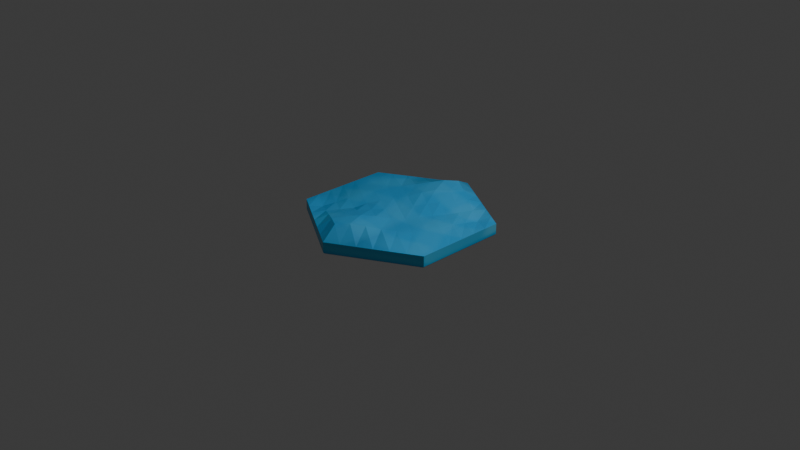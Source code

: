 # Source: ocean.blend  (saved by Blender 4.4.32; exported with 4.5.12 LTS)
import bpy
from mathutils import Matrix  # noqa: F401  (used for matrix-valued properties, if any)

bpy.ops.wm.read_factory_settings(use_empty=True)
scene = bpy.context.scene
scene.name = 'Scene'

# ---- collections
col_collection = bpy.data.collections.new('Collection'); scene.collection.children.link(col_collection)

# ---- images (referenced by path relative to the original .blend; pixels are not part of the script)
import os
ASSET_DIR = os.environ.get("B2B_ASSET_DIR", "")  # directory of the original .blend (textures are referenced by path, not embedded)
HERE = os.path.dirname(os.path.abspath(__file__))  # packed textures are extracted next to this script under _unpacked/

def load_image(name, relpath, width, height, colorspace="sRGB"):
    """Load a texture the original file referenced (path relative to the .blend, or extracted next to this script)."""
    p = next((c for c in (os.path.join(HERE, relpath), os.path.join(ASSET_DIR, relpath)) if relpath and os.path.exists(c)), "")
    if p:
        img = bpy.data.images.load(p, check_existing=True)
        img.name = name
    else:  # same state as the original file: an image datablock whose file is absent (Cycles renders it pink)
        img = bpy.data.images.new(name, width, height)
        img.source = "FILE"
        img.filepath = "//" + (relpath or name)
    img.colorspace_settings.name = colorspace
    return img
img_cylinder_base_color = load_image('Cylinder Base Color', '_unpacked/Cylinder_Base_Color.a022b3ce.png', 1024, 1024, 'sRGB')

# ---- materials (node trees are filled in below, after node groups)
mat_material = bpy.data.materials.new('Material')

# ---- material node trees
mat_material.use_nodes = True; mat_material.node_tree.nodes.clear()
_N = mat_material.node_tree.nodes; _L = mat_material.node_tree.links
n0 = _N.new('ShaderNodeBsdfPrincipled'); n0.name = 'Principled BSDF'; n0.location = (10, 300)
n1 = _N.new('ShaderNodeOutputMaterial'); n1.name = 'Material Output'; n1.location = (300, 300)
n2 = _N.new('ShaderNodeTexImage'); n2.name = 'Image Texture'; n2.location = (-280, 280)
n2.image = img_cylinder_base_color
_L.new(n0.outputs[0], n1.inputs[0])
_L.new(n2.outputs[0], n0.inputs[0])
n1.is_active_output = True

# ---- world
world_world = bpy.data.worlds.new('World'); scene.world = world_world
world_world.use_nodes = True; world_world.node_tree.nodes.clear()
_N = world_world.node_tree.nodes; _L = world_world.node_tree.links
n0 = _N.new('ShaderNodeOutputWorld'); n0.name = 'World Output'; n0.location = (300, 300)
n1 = _N.new('ShaderNodeBackground'); n1.name = 'Background'; n1.location = (10, 300)
n1.inputs[0].default_value = (0.05088, 0.05088, 0.05088, 1.0)
_L.new(n1.outputs[0], n0.inputs[0])
n0.is_active_output = True
world_world.color = (0.05088, 0.05088, 0.05088)
world_world.sun_shadow_jitter_overblur = 0.0

# ---- cameras
cam_camera = bpy.data.cameras.new('Camera')
cam_camera.clip_end = 100.0
cam_camera.ortho_scale = 7.314

# ---- lights
light_light = bpy.data.lights.new('Light', 'POINT')
light_light.energy = 1000.0
light_light.shadow_soft_size = 0.1

# ---- meshes
me_cylinder_001 = bpy.data.meshes.new('Cylinder.001')
me_cylinder_001.from_pydata([(0.866, 0.5, 0.08583), (0.0, 1.0, 0.08583), (0.866, -0.5, 0.08583), (5.993e-20, -1.0, 0.08583), (-0.866, -0.5, 0.08583), (-0.866, 0.5, 0.08583), (-4.657e-10, 0.9823, -0.04275), (0.0, 1.0, -0.02739), (0.866, 0.5, -0.02739), (0.8507, 0.4911, -0.04275), (0.866, -0.5, -0.02739), (0.8507, -0.4911, -0.04275), (0.0, -1.0, -0.02739), (4.657e-10, -0.9823, -0.04275), (-0.866, -0.5, -0.02739), (-0.8507, -0.4911, -0.04275), (-0.866, 0.5, -0.02739), (-0.8507, 0.4911, -0.04275), (0.7217, 0.5833, 0.08583), (0.5774, 0.6667, 0.08583), (0.433, 0.75, 0.08583), (0.2887, 0.8333, 0.08583), (0.1443, 0.9167, 0.08583), (0.866, -0.3333, 0.08583), (0.866, -0.1667, 0.08583), (0.866, 1.49e-08, 0.08583), (0.866, 0.1667, 0.08583), (0.866, 0.3333, 0.08583), (0.1443, -0.9167, 0.08583), (0.2887, -0.8333, 0.08583), (0.433, -0.75, 0.08583), (0.5774, -0.6667, 0.08583), (0.7217, -0.5833, 0.08583), (-0.7217, -0.5833, 0.08583), (-0.5774, -0.6667, 0.08583), (-0.433, -0.75, 0.08583), (-0.2887, -0.8333, 0.08583), (-0.1443, -0.9167, 0.08583), (-0.866, 0.3333, 0.08583), (-0.866, 0.1667, 0.08583), (-0.866, -1.49e-08, 0.08583), (-0.866, -0.1667, 0.08583), (-0.866, -0.3333, 0.08583), (-0.1443, 0.9167, 0.08583), (-0.2887, 0.8333, 0.08583), (-0.433, 0.75, 0.08583), (-0.5774, 0.6667, 0.08583), (-0.7217, 0.5833, 0.08583), (0.0551, 0.8015, 0.1913), (0.2132, 0.7102, 0.1703), (0.3608, 0.625, 0.1347), (0.5113, 0.5381, 0.09378), (0.6666, 0.4485, 0.05822), (-0.04811, 0.6944, 0.1985), (0.1505, 0.5798, 0.18), (0.2887, 0.5, 0.1408), (0.4515, 0.406, 0.09398), (0.6255, 0.3056, 0.07218), (-0.1551, 0.5895, 0.1739), (0.0453, 0.4738, 0.1878), (0.2165, 0.375, 0.1408), (0.3939, 0.2726, 0.09317), (0.5881, 0.1605, 0.08955), (-0.2628, 0.485, 0.1445), (-0.04196, 0.3576, 0.1645), (0.1443, 0.25, 0.1355), (0.3368, 0.1389, 0.1058), (0.5514, 0.01496, 0.1012), (-0.3696, 0.3801, 0.1198), (-0.1288, 0.2411, 0.1314), (0.07217, 0.125, 0.1261), (0.2793, 0.00539, 0.1151), (0.5139, -0.1301, 0.1049), (-0.4743, 0.2738, 0.1065), (-0.2146, 0.1239, 0.116), (-7.859e-17, 3.231e-17, 0.1147), (0.2208, -0.1275, 0.116), (0.4743, -0.2738, 0.1065), (-0.5139, 0.1301, 0.1049), (-0.2732, -0.008943, 0.1151), (-0.07217, -0.125, 0.1261), (0.135, -0.2446, 0.1314), (0.3696, -0.3801, 0.1198), (-0.5514, -0.01496, 0.1012), (-0.3306, -0.1424, 0.1058), (-0.1443, -0.25, 0.1355), (0.04811, -0.3611, 0.1645), (0.2628, -0.485, 0.1445), (-0.5881, -0.1605, 0.08955), (-0.3608, -0.2917, 0.09317), (-0.2165, -0.375, 0.1408), (-0.03914, -0.4774, 0.1878), (0.1551, -0.5895, 0.1739), (-0.6255, -0.3056, 0.07218), (-0.433, -0.4167, 0.09398), (-0.2887, -0.5, 0.1408), (-0.1258, -0.594, 0.18), (0.04811, -0.6944, 0.1985), (-0.6666, -0.4485, 0.05822), (-0.5052, -0.5417, 0.09378), (-0.3608, -0.625, 0.1347), (-0.2104, -0.7119, 0.1703), (-0.0551, -0.8015, 0.1913)], [], [(10, 2, 32, 31, 30, 29, 28, 3, 12), (8, 0, 27, 26, 25, 24, 23, 2, 10), (14, 4, 42, 41, 40, 39, 38, 5, 16), (12, 3, 37, 36, 35, 34, 33, 4, 14), (16, 5, 47, 46, 45, 44, 43, 1, 7), (6, 9, 11, 13, 15, 17), (7, 8, 9, 6), (8, 10, 11, 9), (10, 12, 13, 11), (12, 14, 15, 13), (14, 16, 17, 15), (16, 7, 6, 17), (7, 1, 22, 21, 20, 19, 18, 0, 8), (1, 43, 48, 22), (43, 44, 53, 48), (44, 45, 58, 53), (45, 46, 63, 58), (46, 47, 68, 63), (47, 5, 73, 68), (5, 38, 78, 73), (38, 39, 83, 78), (39, 40, 88, 83), (40, 41, 93, 88), (41, 42, 98, 93), (42, 4, 33, 98), (22, 48, 49, 21), (48, 53, 54, 49), (53, 58, 59, 54), (58, 63, 64, 59), (63, 68, 69, 64), (68, 73, 74, 69), (73, 78, 79, 74), (78, 83, 84, 79), (83, 88, 89, 84), (88, 93, 94, 89), (93, 98, 99, 94), (98, 33, 34, 99), (21, 49, 50, 20), (49, 54, 55, 50), (54, 59, 60, 55), (59, 64, 65, 60), (64, 69, 70, 65), (69, 74, 75, 70), (74, 79, 80, 75), (79, 84, 85, 80), (84, 89, 90, 85), (89, 94, 95, 90), (94, 99, 100, 95), (99, 34, 35, 100), (20, 50, 51, 19), (50, 55, 56, 51), (55, 60, 61, 56), (60, 65, 66, 61), (65, 70, 71, 66), (70, 75, 76, 71), (75, 80, 81, 76), (80, 85, 86, 81), (85, 90, 91, 86), (90, 95, 96, 91), (95, 100, 101, 96), (100, 35, 36, 101), (19, 51, 52, 18), (51, 56, 57, 52), (56, 61, 62, 57), (61, 66, 67, 62), (66, 71, 72, 67), (71, 76, 77, 72), (76, 81, 82, 77), (81, 86, 87, 82), (86, 91, 92, 87), (91, 96, 97, 92), (96, 101, 102, 97), (101, 36, 37, 102), (18, 52, 27, 0), (52, 57, 26, 27), (57, 62, 25, 26), (62, 67, 24, 25), (67, 72, 23, 24), (72, 77, 2, 23), (77, 82, 32, 2), (82, 87, 31, 32), (87, 92, 30, 31), (92, 97, 29, 30), (97, 102, 28, 29), (102, 37, 3, 28)])
_uv = me_cylinder_001.uv_layers.new(name='UVMap')
_uv.uv.foreach_set('vector', [1.0, 0.5591, 0.9684, 0.5591, 0.9684, 0.5358, 0.9684, 0.5125, 0.9684, 0.4892, 0.9684, 0.4659, 0.9684, 0.4426, 0.9684, 0.4193, 1.0, 0.4193, 0.06759, 0.8386, 0.03594, 0.8386, 0.03594, 0.792, 0.03594, 0.7454, 0.03594, 0.6988, 0.03594, 0.6523, 0.03594, 0.6057, 0.03594, 0.5591, 0.06759, 0.5591, 1.0, 0.1398, 0.9684, 0.1398, 0.9684, 0.1165, 0.9684, 0.09318, 0.9684, 0.06988, 0.9684, 0.04659, 0.9684, 0.02329, 0.9684, 6.461e-09, 1.0, 8.851e-09, 1.0, 0.4193, 0.9684, 0.4193, 0.9684, 0.3727, 0.9684, 0.3261, 0.9684, 0.2795, 0.9684, 0.2329, 0.9684, 0.1864, 0.9684, 0.1398, 1.0, 0.1398, 0.03165, 0.9784, -9.706e-10, 0.9784, 2.547e-09, 0.9318, 6.064e-09, 0.8852, 9.582e-09, 0.8386, 1.31e-08, 0.792, 1.662e-08, 0.7454, 2.013e-08, 0.6988, 0.03165, 0.6988, 0.4885, 0.4168, 0.4885, 0.1422, 0.7263, 0.004958, 0.9641, 0.1422, 0.9641, 0.4168, 0.7263, 0.5541, 0.4842, 0.4193, 0.4842, 0.1398, 0.4885, 0.1422, 0.4885, 0.4168, 0.4842, 0.1398, 0.7263, -5.177e-08, 0.7263, 0.004958, 0.4885, 0.1422, 0.7263, -5.177e-08, 0.9684, 0.1398, 0.9641, 0.1422, 0.7263, 0.004958, 0.9684, 0.1398, 0.9684, 0.4193, 0.9641, 0.4168, 0.9641, 0.1422, 0.9684, 0.4193, 0.7263, 0.5591, 0.7263, 0.5541, 0.9641, 0.4168, 0.03165, 0.9784, 0.03165, 0.6988, 0.03594, 0.7013, 0.03594, 0.9759, 0.03165, 0.6988, 2.013e-08, 0.6988, 4.272e-08, 0.6756, 6.531e-08, 0.6523, 8.789e-08, 0.629, 1.126e-07, 0.6057, 1.351e-07, 0.5824, 1.577e-07, 0.5591, 0.03165, 0.5591, 2.639e-08, 0.4193, 2.805e-08, 0.3727, 0.05575, 0.4049, 0.04035, 0.4426, 2.805e-08, 0.3727, 2.971e-08, 0.3261, 0.06725, 0.365, 0.05575, 0.4049, 2.971e-08, 0.3261, 4.581e-08, 0.2795, 0.07769, 0.3244, 0.06725, 0.365, 4.581e-08, 0.2795, 4.747e-08, 0.2329, 0.08794, 0.2837, 0.07769, 0.3244, 4.747e-08, 0.2329, 5.33e-08, 0.1864, 0.09842, 0.2432, 0.08794, 0.2837, 5.33e-08, 0.1864, 6.523e-08, 0.1398, 0.1095, 0.203, 0.09842, 0.2432, 6.523e-08, 0.1398, 0.04035, 0.1165, 0.1388, 0.1733, 0.1095, 0.203, 0.04035, 0.1165, 0.0807, 0.09318, 0.1686, 0.144, 0.1388, 0.1733, 0.0807, 0.09318, 0.121, 0.06988, 0.1987, 0.1147, 0.1686, 0.144, 0.121, 0.06988, 0.1614, 0.04659, 0.2286, 0.08541, 0.1987, 0.1147, 0.1614, 0.04659, 0.2017, 0.02329, 0.2575, 0.05548, 0.2286, 0.08541, 0.2017, 0.02329, 0.2421, 9.861e-09, 0.2824, 0.02329, 0.2575, 0.05548, 0.04035, 0.4426, 0.05575, 0.4049, 0.09915, 0.43, 0.0807, 0.4659, 0.05575, 0.4049, 0.06725, 0.365, 0.1159, 0.393, 0.09915, 0.43, 0.06725, 0.365, 0.07769, 0.3244, 0.132, 0.3557, 0.1159, 0.393, 0.07769, 0.3244, 0.08794, 0.2837, 0.1479, 0.3184, 0.132, 0.3557, 0.08794, 0.2837, 0.09842, 0.2432, 0.164, 0.281, 0.1479, 0.3184, 0.09842, 0.2432, 0.1095, 0.203, 0.1804, 0.2439, 0.164, 0.281, 0.1095, 0.203, 0.1388, 0.1733, 0.2043, 0.2112, 0.1804, 0.2439, 0.1388, 0.1733, 0.1686, 0.144, 0.2286, 0.1786, 0.2043, 0.2112, 0.1686, 0.144, 0.1987, 0.1147, 0.253, 0.1461, 0.2286, 0.1786, 0.1987, 0.1147, 0.2286, 0.08541, 0.2773, 0.1135, 0.253, 0.1461, 0.2286, 0.08541, 0.2575, 0.05548, 0.3009, 0.08054, 0.2773, 0.1135, 0.2575, 0.05548, 0.2824, 0.02329, 0.3228, 0.04659, 0.3009, 0.08054, 0.0807, 0.4659, 0.09915, 0.43, 0.1412, 0.4543, 0.121, 0.4892, 0.09915, 0.43, 0.1159, 0.393, 0.1614, 0.4193, 0.1412, 0.4543, 0.1159, 0.393, 0.132, 0.3557, 0.1816, 0.3844, 0.1614, 0.4193, 0.132, 0.3557, 0.1479, 0.3184, 0.2017, 0.3494, 0.1816, 0.3844, 0.1479, 0.3184, 0.164, 0.281, 0.2219, 0.3145, 0.2017, 0.3494, 0.164, 0.281, 0.1804, 0.2439, 0.2421, 0.2795, 0.2219, 0.3145, 0.1804, 0.2439, 0.2043, 0.2112, 0.2623, 0.2446, 0.2421, 0.2795, 0.2043, 0.2112, 0.2286, 0.1786, 0.2824, 0.2097, 0.2623, 0.2446, 0.2286, 0.1786, 0.253, 0.1461, 0.3026, 0.1747, 0.2824, 0.2097, 0.253, 0.1461, 0.2773, 0.1135, 0.3228, 0.1398, 0.3026, 0.1747, 0.2773, 0.1135, 0.3009, 0.08054, 0.343, 0.1048, 0.3228, 0.1398, 0.3009, 0.08054, 0.3228, 0.04659, 0.3631, 0.06988, 0.343, 0.1048, 0.121, 0.4892, 0.1412, 0.4543, 0.1833, 0.4785, 0.1614, 0.5125, 0.1412, 0.4543, 0.1614, 0.4193, 0.2069, 0.4456, 0.1833, 0.4785, 0.1614, 0.4193, 0.1816, 0.3844, 0.2311, 0.413, 0.2069, 0.4456, 0.1816, 0.3844, 0.2017, 0.3494, 0.2555, 0.3805, 0.2311, 0.413, 0.2017, 0.3494, 0.2219, 0.3145, 0.2798, 0.3479, 0.2555, 0.3805, 0.2219, 0.3145, 0.2421, 0.2795, 0.3038, 0.3152, 0.2798, 0.3479, 0.2421, 0.2795, 0.2623, 0.2446, 0.3202, 0.278, 0.3038, 0.3152, 0.2623, 0.2446, 0.2824, 0.2097, 0.3362, 0.2407, 0.3202, 0.278, 0.2824, 0.2097, 0.3026, 0.1747, 0.3522, 0.2033, 0.3362, 0.2407, 0.3026, 0.1747, 0.3228, 0.1398, 0.3683, 0.1661, 0.3522, 0.2033, 0.3228, 0.1398, 0.343, 0.1048, 0.385, 0.1291, 0.3683, 0.1661, 0.343, 0.1048, 0.3631, 0.06988, 0.4035, 0.09318, 0.385, 0.1291, 0.1614, 0.5125, 0.1833, 0.4785, 0.2267, 0.5036, 0.2017, 0.5358, 0.1833, 0.4785, 0.2069, 0.4456, 0.2555, 0.4737, 0.2267, 0.5036, 0.2069, 0.4456, 0.2311, 0.413, 0.2854, 0.4443, 0.2555, 0.4737, 0.2311, 0.413, 0.2555, 0.3805, 0.3155, 0.4151, 0.2854, 0.4443, 0.2555, 0.3805, 0.2798, 0.3479, 0.3454, 0.3858, 0.3155, 0.4151, 0.2798, 0.3479, 0.3038, 0.3152, 0.3747, 0.3561, 0.3454, 0.3858, 0.3038, 0.3152, 0.3202, 0.278, 0.3858, 0.3159, 0.3747, 0.3561, 0.3202, 0.278, 0.3362, 0.2407, 0.3962, 0.2754, 0.3858, 0.3159, 0.3362, 0.2407, 0.3522, 0.2033, 0.4065, 0.2347, 0.3962, 0.2754, 0.3522, 0.2033, 0.3683, 0.1661, 0.4169, 0.1941, 0.4065, 0.2347, 0.3683, 0.1661, 0.385, 0.1291, 0.4284, 0.1542, 0.4169, 0.1941, 0.385, 0.1291, 0.4035, 0.09318, 0.4438, 0.1165, 0.4284, 0.1542, 0.2017, 0.5358, 0.2267, 0.5036, 0.2824, 0.5358, 0.2421, 0.5591, 0.2267, 0.5036, 0.2555, 0.4737, 0.3228, 0.5125, 0.2824, 0.5358, 0.2555, 0.4737, 0.2854, 0.4443, 0.3631, 0.4892, 0.3228, 0.5125, 0.2854, 0.4443, 0.3155, 0.4151, 0.4035, 0.4659, 0.3631, 0.4892, 0.3155, 0.4151, 0.3454, 0.3858, 0.4438, 0.4426, 0.4035, 0.4659, 0.3454, 0.3858, 0.3747, 0.3561, 0.4842, 0.4193, 0.4438, 0.4426, 0.3747, 0.3561, 0.3858, 0.3159, 0.4842, 0.3727, 0.4842, 0.4193, 0.3858, 0.3159, 0.3962, 0.2754, 0.4842, 0.3261, 0.4842, 0.3727, 0.3962, 0.2754, 0.4065, 0.2347, 0.4842, 0.2795, 0.4842, 0.3261, 0.4065, 0.2347, 0.4169, 0.1941, 0.4842, 0.2329, 0.4842, 0.2795, 0.4169, 0.1941, 0.4284, 0.1542, 0.4842, 0.1864, 0.4842, 0.2329, 0.4284, 0.1542, 0.4438, 0.1165, 0.4842, 0.1398, 0.4842, 0.1864])
me_cylinder_001.materials.append(mat_material)
me_cylinder_001.update()

# ---- objects
ob_light = bpy.data.objects.new('Light', light_light)
ob_camera = bpy.data.objects.new('Camera', cam_camera)
ob_cylinder = bpy.data.objects.new('Cylinder', me_cylinder_001)

# ---- transforms, parenting, visibility, modifiers, constraints
ob_light.location = (4.076, 1.005, 5.904)
ob_light.rotation_euler = (0.6503, 0.05522, 1.866)
ob_light.lock_rotations_4d = False
ob_light.empty_display_type = 'ARROWS'
ob_light.color = (0.0, 0.0, 0.0, 0.0)
ob_light.lineart.crease_threshold = 0.0
ob_camera.location = (7.359, -6.926, 4.958)
ob_camera.rotation_euler = (1.109, 0.0, 0.8149)
ob_camera.lock_rotations_4d = False
ob_camera.empty_display_type = 'ARROWS'
ob_camera.color = (0.0, 0.0, 0.0, 0.0)
ob_camera.display_type = 'WIRE'
ob_camera.lineart.crease_threshold = 0.0
ob_cylinder.location = (0.0, 0.0, 0.0)

# ---- collection membership
col_collection.objects.link(ob_light)
col_collection.objects.link(ob_camera)
col_collection.objects.link(ob_cylinder)

# ---- scene / render settings (as saved in the file)
scene.camera = ob_camera
scene.frame_start = 1; scene.frame_end = 250; scene.frame_set(1)
scene.render.engine = 'BLENDER_EEVEE_NEXT'
bpy.context.view_layer.update()

